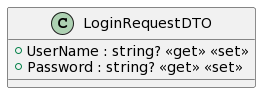

The diagram above was rendered by PlantUML. Its source (embedded in the PNG):
@startuml
class LoginRequestDTO {
    + UserName : string? <<get>> <<set>>
    + Password : string? <<get>> <<set>>
}
@enduml